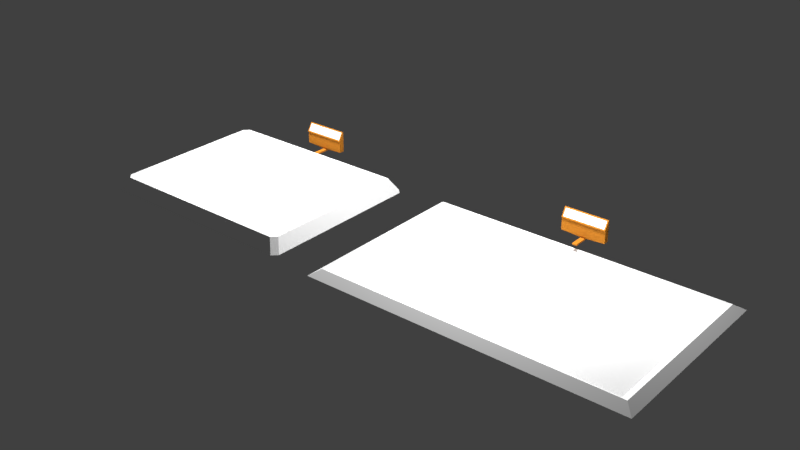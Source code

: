 # Source: paintings.blend  (saved by Blender 2.78.0; exported with 4.5.12 LTS)
import bpy
from mathutils import Matrix  # noqa: F401  (used for matrix-valued properties, if any)

bpy.ops.wm.read_factory_settings(use_empty=True)
scene = bpy.context.scene
scene.name = 'Scene'

# ---- collections
col_collection_1 = bpy.data.collections.new('Collection 1'); scene.collection.children.link(col_collection_1)

# ---- materials (node trees are filled in below, after node groups)
mat_frame_001 = bpy.data.materials.new('frame.001')
mat_frame_001.alpha_threshold = 0.0
mat_frame_001.use_transparent_shadow = False
mat_frame_001.preview_render_type = 'CUBE'
mat_frame_001.diffuse_color = (1.0, 1.0, 1.0, 1.0)
mat_frame_001.roughness = 0.5
mat_frame_001.specular_intensity = 1.0
mat_1024px_alexej_kondratjewitsch_sawrassow_001 = bpy.data.materials.new('1024px-Alexej_Kondratjewitsch_Sawrassow_001')
mat_1024px_alexej_kondratjewitsch_sawrassow_001.alpha_threshold = 0.0
mat_1024px_alexej_kondratjewitsch_sawrassow_001.use_transparent_shadow = False
mat_1024px_alexej_kondratjewitsch_sawrassow_001.diffuse_color = (1.0, 1.0, 1.0, 1.0)
mat_1024px_alexej_kondratjewitsch_sawrassow_001.roughness = 0.5
mat_1024px_alexej_kondratjewitsch_sawrassow_001.specular_intensity = 0.0
mat_brass = bpy.data.materials.new('brass')
mat_brass.alpha_threshold = 0.0
mat_brass.use_transparent_shadow = False
mat_brass.diffuse_color = (0.491, 0.1779, 0.02029, 1.0)
mat_brass.specular_color = (0.3813, 0.1441, 0.02122)
mat_brass.roughness = 0.5
mat_brass.specular_intensity = 1.0
mat_emit = bpy.data.materials.new('emit')
mat_emit.alpha_threshold = 0.0
mat_emit.use_transparent_shadow = False
mat_emit.diffuse_color = (1.0, 1.0, 1.0, 1.0)
mat_emit.roughness = 0.5
mat_emit.specular_intensity = 0.0
mat_frame_000 = bpy.data.materials.new('frame.000')
mat_frame_000.alpha_threshold = 0.0
mat_frame_000.use_transparent_shadow = False
mat_frame_000.diffuse_color = (1.0, 1.0, 1.0, 1.0)
mat_frame_000.roughness = 0.5
mat_frame_000.specular_intensity = 1.0
mat_adolf_friedrich_erdmann_von_menzel_009 = bpy.data.materials.new('Adolf_Friedrich_Erdmann_von_Menzel_009')
mat_adolf_friedrich_erdmann_von_menzel_009.alpha_threshold = 0.0
mat_adolf_friedrich_erdmann_von_menzel_009.use_transparent_shadow = False
mat_adolf_friedrich_erdmann_von_menzel_009.roughness = 0.5
mat_adolf_friedrich_erdmann_von_menzel_009.specular_intensity = 0.0

# ---- material node trees

# ---- world
world_world = bpy.data.worlds.new('World'); scene.world = world_world
world_world.color = (0.05088, 0.05088, 0.05088)
world_world.use_sun_shadow = False
world_world.sun_shadow_jitter_overblur = 0.0
world_world.cycles.sampling_method = 'MANUAL'

# ---- lights
light_point = bpy.data.lights.new('Point', 'POINT')
light_point.transmission_factor = 0.0
light_point.energy = 100.0
light_point.shadow_buffer_clip_start = 0.5
light_point.shadow_soft_size = 0.1
light_point.shadow_maximum_resolution = 0.006
light_point.use_absolute_resolution = True

# ---- meshes
me_frame_001_mesh = bpy.data.meshes.new('frame_001.mesh')
me_frame_001_mesh.from_pydata([(-1.0, -0.6, 0.0), (1.0, -0.6, 0.0), (-1.0, 0.6, 0.0), (1.0, 0.6, 0.0), (-0.8844, 0.4844, 0.0), (-0.8844, -0.4844, 0.0), (0.8844, -0.4844, 0.0), (0.8844, 0.4844, 0.0), (-0.9422, -0.5422, 0.04), (-0.9422, 0.5422, 0.04), (0.9422, -0.5422, 0.04), (0.9422, 0.5422, 0.04)], [], [(8, 9, 2, 0), (10, 8, 0, 1), (11, 10, 1, 3), (9, 11, 3, 2), (4, 7, 11, 9), (7, 6, 10, 11), (6, 5, 8, 10), (5, 4, 9, 8)])
_uv = me_frame_001_mesh.uv_layers.new(name='UVMap')
_uv.uv.foreach_set('vector', [0.05124, 0.06485, 0.05124, 0.9391, 6.998e-05, 1.0, 7.066e-05, 6.998e-05, 0.9478, 0.06485, 0.05124, 0.06485, 7.066e-05, 6.998e-05, 0.9999, 6.998e-05, 0.9478, 0.9391, 0.9478, 0.06485, 0.9999, 6.998e-05, 0.9999, 1.0, 0.05124, 0.9391, 0.9478, 0.9391, 0.9999, 1.0, 6.998e-05, 1.0, 0.1024, 0.8782, 0.8956, 0.8782, 0.9478, 0.9391, 0.05124, 0.9391, 0.8956, 0.8782, 0.8956, 0.1296, 0.9478, 0.06485, 0.9478, 0.9391, 0.8956, 0.1296, 0.1024, 0.1296, 0.05124, 0.06485, 0.9478, 0.06485, 0.1024, 0.1296, 0.1024, 0.8782, 0.05124, 0.9391, 0.05124, 0.06485])
me_frame_001_mesh.materials.append(mat_frame_001)
me_frame_001_mesh.use_remesh_preserve_volume = False
me_frame_001_mesh.use_remesh_preserve_attributes = False
me_frame_001_mesh.use_mirror_vertex_groups = False
me_frame_001_mesh.update()
me_1024px_alexej_kondratjewitsch_sawrassow_001 = bpy.data.meshes.new('1024px-Alexej_Kondratjewitsch_Sawrassow_001')
me_1024px_alexej_kondratjewitsch_sawrassow_001.from_pydata([(-0.9074, -0.5, 0.0), (0.9074, -0.5, 0.0), (-0.9074, 0.5, 0.0), (0.9074, 0.5, 0.0)], [], [(0, 1, 3, 2)])
_uv = me_1024px_alexej_kondratjewitsch_sawrassow_001.uv_layers.new(name='UVMap')
_uv.uv.foreach_set('vector', [0.0, 0.0, 1.0, 0.0, 1.0, 1.0, 0.0, 1.0])
me_1024px_alexej_kondratjewitsch_sawrassow_001.materials.append(mat_1024px_alexej_kondratjewitsch_sawrassow_001)
me_1024px_alexej_kondratjewitsch_sawrassow_001.use_remesh_preserve_volume = False
me_1024px_alexej_kondratjewitsch_sawrassow_001.use_remesh_preserve_attributes = False
me_1024px_alexej_kondratjewitsch_sawrassow_001.use_mirror_vertex_groups = False
me_1024px_alexej_kondratjewitsch_sawrassow_001.update()
me_plane = bpy.data.meshes.new('Plane')
me_plane.from_pydata([(-0.01418, 0.5221, 0.07127), (0.01418, 0.5221, 0.07127), (-0.01418, 0.6104, 0.07127), (0.01418, 0.6104, 0.07127), (-0.01418, 0.6104, 0.08117), (-0.01418, 0.5163, 0.08117), (0.01418, 0.5163, 0.08117), (0.01418, 0.6104, 0.08117), (-0.01418, 0.6321, 0.07127), (0.01418, 0.6321, 0.07127), (-0.01418, 0.6321, 0.08117), (0.01418, 0.6321, 0.08117), (0.1418, 0.6043, 0.09264), (-0.1418, 0.6043, 0.09264), (0.1418, 0.6382, 0.09264), (-0.1418, 0.6382, 0.09264), (0.1418, 0.6043, 0.1699), (-0.1418, 0.6043, 0.1699), (0.1418, 0.6382, 0.2272), (-0.1418, 0.6382, 0.2272), (0.1334, 0.6022, 0.1809), (-0.1334, 0.6022, 0.1809), (0.1334, 0.6275, 0.2238), (-0.1334, 0.6275, 0.2238), (0.1418, 0.5979, 0.1737), (-0.1418, 0.5979, 0.1737), (0.1418, 0.6317, 0.231), (-0.1418, 0.6317, 0.231)], [], [(0, 2, 3, 1), (5, 6, 7, 4), (7, 3, 9, 11), (0, 1, 6, 5), (1, 3, 7, 6), (2, 0, 5, 4), (9, 8, 10, 11), (4, 7, 12, 13), (3, 2, 8, 9), (2, 4, 10, 8), (13, 12, 16, 17), (10, 4, 13, 15), (7, 11, 14, 12), (11, 10, 15, 14), (19, 17, 25, 27), (15, 13, 17, 19), (14, 15, 19, 18), (12, 14, 18, 16), (21, 20, 22, 23), (18, 19, 27, 26), (16, 18, 26, 24), (17, 16, 24, 25), (20, 21, 25, 24), (23, 22, 26, 27), (22, 20, 24, 26), (21, 23, 27, 25)])
me_plane.polygons.foreach_set('material_index', [0, 0, 0, 0, 0, 0, 0, 0, 0, 0, 0, 0, 0, 0, 0, 0, 0, 0, 1, 0, 0, 0, 0, 0, 0, 0])
_uv = me_plane.uv_layers.new(name='UVMap')
_uv.uv.foreach_set('vector', [0.3527, 0.3527, 0.6473, 0.3527, 0.6473, 0.6473, 0.3527, 0.6473, 0.3527, 0.3527, 0.6473, 0.3527, 0.6473, 0.6473, 0.3527, 0.6473, 0.9444, 0.7049, 0.9121, 0.7053, 0.9121, 0.7053, 0.9444, 0.7049, 0.3527, 0.3527, 0.6473, 0.3527, 0.6473, 0.6473, 0.3527, 0.6473, 0.9121, 0.7444, 0.9121, 0.7053, 0.9444, 0.7049, 0.9444, 0.7439, 0.3527, 0.3527, 0.6473, 0.3527, 0.6473, 0.6473, 0.3527, 0.6473, 0.3527, 0.3527, 0.6473, 0.3527, 0.6473, 0.6473, 0.3527, 0.6473, 0.3527, 0.6473, 0.6473, 0.6473, 0.6473, 0.6473, 0.3527, 0.6473, 0.6473, 0.6473, 0.6473, 0.3527, 0.6473, 0.3527, 0.6473, 0.6473, 0.3527, 0.3527, 0.3527, 0.6473, 0.3527, 0.6473, 0.3527, 0.3527, 0.3527, 0.6473, 0.6473, 0.6473, 0.6473, 0.6473, 0.3527, 0.6473, 0.3527, 0.6473, 0.3527, 0.6473, 0.3527, 0.6473, 0.3527, 0.6473, 0.9444, 0.7049, 0.9444, 0.7049, 0.9444, 0.7049, 0.9444, 0.7049, 0.3527, 0.6473, 0.6473, 0.6473, 0.6473, 0.6473, 0.3527, 0.6473, 0.3527, 0.6473, 0.3527, 0.6473, 0.3527, 0.6473, 0.3527, 0.6473, 0.3527, 0.6473, 0.3527, 0.6473, 0.3527, 0.6473, 0.3527, 0.6473, 0.3527, 0.6473, 0.6473, 0.6473, 0.6473, 0.6473, 0.3527, 0.6473, 0.9444, 0.7049, 0.9444, 0.7049, 0.9444, 0.7049, 0.9444, 0.7049, 0.3614, 0.6473, 0.6386, 0.6473, 0.6386, 0.6473, 0.3614, 0.6473, 0.3527, 0.6473, 0.6473, 0.6473, 0.6473, 0.6473, 0.3527, 0.6473, 0.9444, 0.7049, 0.9444, 0.7049, 0.9444, 0.7049, 0.9444, 0.7049, 0.3527, 0.6473, 0.6473, 0.6473, 0.6473, 0.6473, 0.3527, 0.6473, 0.6386, 0.6473, 0.3614, 0.6473, 0.3527, 0.6473, 0.6473, 0.6473, 0.3614, 0.6473, 0.6386, 0.6473, 0.6473, 0.6473, 0.3527, 0.6473, 0.6386, 0.6473, 0.6386, 0.6473, 0.6473, 0.6473, 0.6473, 0.6473, 0.3614, 0.6473, 0.3614, 0.6473, 0.3527, 0.6473, 0.3527, 0.6473])
me_plane.materials.append(mat_brass)
me_plane.materials.append(mat_emit)
me_plane.use_remesh_preserve_volume = False
me_plane.use_remesh_preserve_attributes = False
me_plane.use_mirror_vertex_groups = False
me_plane.update()
me_frame_000_mesh = bpy.data.meshes.new('frame_000.mesh')
me_frame_000_mesh.from_pydata([(-0.7122, -0.5664, 0.0), (0.7122, -0.5664, 0.0), (-0.7122, 0.5664, 0.0), (0.7122, 0.5664, 0.0), (-0.6343, 0.4884, 0.009339), (-0.6343, -0.4884, 0.009339), (0.6343, -0.4884, 0.009339), (0.6343, 0.4884, 0.009339), (-0.6474, 0.5016, 0.1077), (-0.6474, -0.5016, 0.1077), (0.6474, -0.5016, 0.1077), (0.6474, 0.5016, 0.1077)], [], [(9, 8, 2, 0), (10, 9, 0, 1), (11, 10, 1, 3), (8, 11, 3, 2), (5, 4, 8, 9), (6, 5, 9, 10), (7, 6, 10, 11), (4, 7, 11, 8)])
_uv = me_frame_000_mesh.uv_layers.new(name='UVMap')
_uv.uv.foreach_set('vector', [0.9174, 0.06444, 0.08023, 0.06444, 0.01331, 0.009926, 0.9869, 0.009926, 0.9156, 0.9225, 0.9174, 0.06444, 0.9869, 0.009926, 0.9869, 0.9901, 0.08442, 0.9232, 0.9156, 0.9225, 0.9869, 0.9901, 0.01331, 0.9901, 0.08023, 0.06444, 0.08442, 0.9232, 0.01331, 0.9901, 0.01331, 0.009926, 0.885, 0.09293, 0.1162, 0.09353, 0.08023, 0.06444, 0.9174, 0.06444, 0.8842, 0.8961, 0.885, 0.09293, 0.9174, 0.06444, 0.9156, 0.9225, 0.1158, 0.8953, 0.8842, 0.8961, 0.9156, 0.9225, 0.08442, 0.9232, 0.1162, 0.09353, 0.1158, 0.8953, 0.08442, 0.9232, 0.08023, 0.06444])
me_frame_000_mesh.materials.append(mat_frame_000)
me_frame_000_mesh.use_remesh_preserve_volume = False
me_frame_000_mesh.use_remesh_preserve_attributes = False
me_frame_000_mesh.use_mirror_vertex_groups = False
me_frame_000_mesh.update()
me_adolf_friedrich_erdmann_von_menzel_009 = bpy.data.meshes.new('Adolf_Friedrich_Erdmann_von_Menzel_009')
me_adolf_friedrich_erdmann_von_menzel_009.from_pydata([(-0.6359, -0.5, 0.0), (0.6359, -0.5, 0.0), (-0.6359, 0.5, 0.0), (0.6359, 0.5, 0.0)], [], [(0, 1, 3, 2)])
_uv = me_adolf_friedrich_erdmann_von_menzel_009.uv_layers.new(name='UVMap')
_uv.uv.foreach_set('vector', [0.0, 0.0, 1.0, 0.0, 1.0, 1.0, 0.0, 1.0])
me_adolf_friedrich_erdmann_von_menzel_009.materials.append(mat_adolf_friedrich_erdmann_von_menzel_009)
me_adolf_friedrich_erdmann_von_menzel_009.use_remesh_preserve_volume = False
me_adolf_friedrich_erdmann_von_menzel_009.use_remesh_preserve_attributes = False
me_adolf_friedrich_erdmann_von_menzel_009.use_mirror_vertex_groups = False
me_adolf_friedrich_erdmann_von_menzel_009.update()

# ---- objects
ob_point_001 = bpy.data.objects.new('Point.001', light_point)
ob_frame_001 = bpy.data.objects.new('frame.001', me_frame_001_mesh)
ob_1024px_alexej_kondratjewitsch_sawrassow_001 = bpy.data.objects.new('1024px-Alexej_Kondratjewitsch_Sawrassow_001', me_1024px_alexej_kondratjewitsch_sawrassow_001)
ob_frame_light_001 = bpy.data.objects.new('frame_light.001', me_plane)
ob_point = bpy.data.objects.new('Point', light_point)
ob_frame_000 = bpy.data.objects.new('frame.000', me_frame_000_mesh)
ob_frame_light = bpy.data.objects.new('frame_light', me_plane)
ob_adolf_friedrich_erdmann_von_menzel_009 = bpy.data.objects.new('Adolf_Friedrich_Erdmann_von_Menzel_009', me_adolf_friedrich_erdmann_von_menzel_009)

# ---- transforms, parenting, visibility, modifiers, constraints
ob_point_001.location = (1.94, 0.3367, 1.161)
ob_point_001.lineart.crease_threshold = 0.0
ob_frame_001.location = (2.0, 0.0, 0.0)
ob_frame_001.lineart.crease_threshold = 0.0
ob_1024px_alexej_kondratjewitsch_sawrassow_001.parent = ob_frame_001
ob_1024px_alexej_kondratjewitsch_sawrassow_001.location = (0.0, 0.0, 0.002466)
ob_1024px_alexej_kondratjewitsch_sawrassow_001.lineart.crease_threshold = 0.0
ob_frame_light_001.parent = ob_frame_001
ob_frame_light_001.location = (0.0, 0.0, 0.0)
ob_frame_light_001.lineart.crease_threshold = 0.0
ob_point.location = (-0.009439, 0.3367, 1.161)
ob_point.lineart.crease_threshold = 0.0
ob_frame_000.location = (0.0, 0.0, 0.0)
ob_frame_000.lineart.crease_threshold = 0.0
_m = ob_frame_000.modifiers.new('Bevel', 'BEVEL')
_m.width = 0.03
_m.width_pct = 0.03
_m.limit_method = 'NONE'
_m.spread = 0.0
ob_frame_light.parent = ob_frame_000
ob_frame_light.location = (0.0, 0.0, 0.0)
ob_frame_light.lineart.crease_threshold = 0.0
ob_adolf_friedrich_erdmann_von_menzel_009.parent = ob_frame_000
ob_adolf_friedrich_erdmann_von_menzel_009.location = (0.0, 0.0, 0.01987)
ob_adolf_friedrich_erdmann_von_menzel_009.lineart.crease_threshold = 0.0

# ---- collection membership
col_collection_1.objects.link(ob_point_001)
col_collection_1.objects.link(ob_frame_001)
col_collection_1.objects.link(ob_1024px_alexej_kondratjewitsch_sawrassow_001)
col_collection_1.objects.link(ob_frame_light_001)
col_collection_1.objects.link(ob_point)
col_collection_1.objects.link(ob_frame_000)
col_collection_1.objects.link(ob_frame_light)
col_collection_1.objects.link(ob_adolf_friedrich_erdmann_von_menzel_009)

# ---- scene / render settings (as saved in the file)
scene.frame_start = 1; scene.frame_end = 250; scene.frame_set(1)
scene.render.engine = 'BLENDER_EEVEE_NEXT'
scene.render.resolution_x = 2560
scene.render.resolution_y = 1440
scene.render.dither_intensity = 0.0
scene.cycles.use_denoising = False
scene.cycles.samples = 128
scene.cycles.sampling_pattern = 'TABULATED_SOBOL'
scene.cycles.light_sampling_threshold = 0.0
scene.cycles.use_adaptive_sampling = False
scene.cycles.use_light_tree = False
scene.cycles.blur_glossy = 0.0
scene.cycles.sample_clamp_indirect = 0.0
scene.view_settings.view_transform = 'Standard'
bpy.context.view_layer.update()

# ---- added for rendering (the .blend has no active camera): camera
cam_auto = bpy.data.cameras.new('AutoCamera')
cam_auto.lens = 50.0
cam_auto.sensor_width = 36.0
cam_auto.clip_end = 1000.0
ob_auto_camera = bpy.data.objects.new('AutoCamera', cam_auto)
scene.collection.objects.link(ob_auto_camera)
ob_auto_camera.location = (4.77084, -4.33326, 3.01707)
ob_auto_camera.rotation_euler = (1.09748, -7.21219e-08, 0.694738)
scene.camera = ob_auto_camera
bpy.context.view_layer.update()
